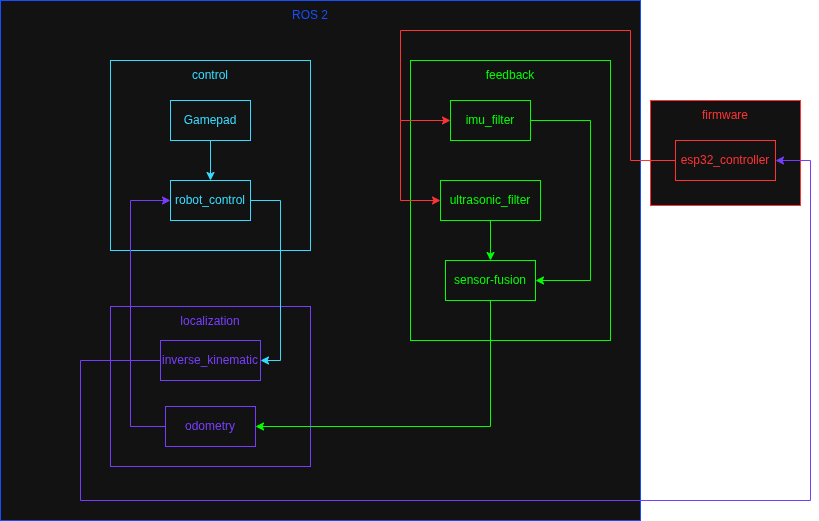

The diagram above was exported from draw.io. Its source (the exported page's mxGraphModel, read from the mxfile embedded in the PNG):
<mxGraphModel dx="1344" dy="1904" grid="1" gridSize="10" guides="1" tooltips="1" connect="1" arrows="1" fold="1" page="1" pageScale="1" pageWidth="850" pageHeight="1100" math="0" shadow="0">
  <root>
    <mxCell id="0" />
    <mxCell id="1" parent="0" />
    <mxCell id="lTDAxbNHNmHZT40WJHhz-33" parent="1" style="rounded=0;whiteSpace=wrap;html=1;strokeColor=light-dark(#000000,#164DFF);" value="" vertex="1">
      <mxGeometry height="520" width="640" x="30" y="-20" as="geometry" />
    </mxCell>
    <mxCell id="lTDAxbNHNmHZT40WJHhz-25" parent="1" style="rounded=0;whiteSpace=wrap;html=1;strokeColor=light-dark(#000000,#FF3333);" value="" vertex="1">
      <mxGeometry height="105" width="150" x="680" y="80" as="geometry" />
    </mxCell>
    <mxCell id="lTDAxbNHNmHZT40WJHhz-19" parent="1" style="rounded=0;whiteSpace=wrap;html=1;strokeColor=light-dark(#000000,#773DFF);" value="" vertex="1">
      <mxGeometry height="160" width="200" x="140" y="286" as="geometry" />
    </mxCell>
    <mxCell id="lTDAxbNHNmHZT40WJHhz-15" parent="1" style="rounded=0;whiteSpace=wrap;html=1;strokeColor=light-dark(#000000,#00FF00);" value="" vertex="1">
      <mxGeometry height="280" width="200" x="440" y="40" as="geometry" />
    </mxCell>
    <mxCell id="lTDAxbNHNmHZT40WJHhz-6" parent="1" style="rounded=0;whiteSpace=wrap;html=1;strokeColor=light-dark(#000000,#35DDFF);" value="" vertex="1">
      <mxGeometry height="190" width="200" x="140" y="40" as="geometry" />
    </mxCell>
    <mxCell id="lTDAxbNHNmHZT40WJHhz-1" parent="1" style="rounded=0;whiteSpace=wrap;html=1;strokeColor=light-dark(#000000,#35DDFF);" value="&lt;font style=&quot;color: light-dark(rgb(0, 0, 0), rgb(53, 221, 255));&quot;&gt;Gamepad&lt;/font&gt;" vertex="1">
      <mxGeometry height="40" width="80" x="200" y="80" as="geometry" />
    </mxCell>
    <mxCell id="lTDAxbNHNmHZT40WJHhz-2" parent="1" style="rounded=0;whiteSpace=wrap;html=1;strokeColor=light-dark(#000000,#35DDFF);" value="&lt;font style=&quot;color: light-dark(rgb(0, 0, 0), rgb(53, 221, 255));&quot;&gt;robot_control&lt;/font&gt;" vertex="1">
      <mxGeometry height="40" width="80" x="200" y="160" as="geometry" />
    </mxCell>
    <mxCell id="lTDAxbNHNmHZT40WJHhz-3" edge="1" parent="1" source="lTDAxbNHNmHZT40WJHhz-1" style="endArrow=classic;html=1;rounded=0;exitX=0.5;exitY=1;exitDx=0;exitDy=0;entryX=0.5;entryY=0;entryDx=0;entryDy=0;strokeColor=light-dark(#000000,#35DDFF);" target="lTDAxbNHNmHZT40WJHhz-2" value="">
      <mxGeometry height="50" relative="1" width="50" as="geometry">
        <mxPoint x="400" y="440" as="sourcePoint" />
        <mxPoint x="450" y="390" as="targetPoint" />
      </mxGeometry>
    </mxCell>
    <mxCell id="lTDAxbNHNmHZT40WJHhz-7" parent="1" style="text;html=1;whiteSpace=wrap;strokeColor=none;fillColor=none;align=center;verticalAlign=middle;rounded=0;" value="&lt;font style=&quot;color: light-dark(rgb(0, 0, 0), rgb(53, 221, 255));&quot;&gt;control&lt;/font&gt;" vertex="1">
      <mxGeometry height="30" width="60" x="210" y="40" as="geometry" />
    </mxCell>
    <mxCell id="lTDAxbNHNmHZT40WJHhz-9" parent="1" style="rounded=0;whiteSpace=wrap;html=1;strokeColor=light-dark(#000000,#00FF00);" value="&lt;font style=&quot;color: light-dark(rgb(0, 0, 0), rgb(0, 255, 0));&quot;&gt;imu_filter&lt;/font&gt;" vertex="1">
      <mxGeometry height="40" width="80" x="480" y="80" as="geometry" />
    </mxCell>
    <mxCell id="lTDAxbNHNmHZT40WJHhz-10" parent="1" style="rounded=0;whiteSpace=wrap;html=1;strokeColor=light-dark(#000000,#00FF00);" value="&lt;font style=&quot;color: light-dark(rgb(0, 0, 0), rgb(0, 255, 0));&quot;&gt;ultrasonic_filter&lt;/font&gt;" vertex="1">
      <mxGeometry height="40" width="100" x="470" y="160" as="geometry" />
    </mxCell>
    <mxCell id="lTDAxbNHNmHZT40WJHhz-11" parent="1" style="rounded=0;whiteSpace=wrap;html=1;strokeColor=light-dark(#000000,#00FF00);" value="&lt;font style=&quot;color: light-dark(rgb(0, 0, 0), rgb(0, 255, 0));&quot;&gt;sensor-fusion&lt;/font&gt;" vertex="1">
      <mxGeometry height="40" width="90" x="475" y="240" as="geometry" />
    </mxCell>
    <mxCell id="lTDAxbNHNmHZT40WJHhz-12" edge="1" parent="1" source="lTDAxbNHNmHZT40WJHhz-10" style="endArrow=classic;html=1;rounded=0;exitX=0.5;exitY=1;exitDx=0;exitDy=0;entryX=0.5;entryY=0;entryDx=0;entryDy=0;strokeColor=light-dark(#000000,#00FF00);" target="lTDAxbNHNmHZT40WJHhz-11" value="">
      <mxGeometry height="50" relative="1" width="50" as="geometry">
        <mxPoint x="400" y="440" as="sourcePoint" />
        <mxPoint x="450" y="390" as="targetPoint" />
      </mxGeometry>
    </mxCell>
    <mxCell id="lTDAxbNHNmHZT40WJHhz-13" edge="1" parent="1" source="lTDAxbNHNmHZT40WJHhz-9" style="endArrow=classic;html=1;rounded=0;exitX=1;exitY=0.5;exitDx=0;exitDy=0;entryX=1;entryY=0.5;entryDx=0;entryDy=0;strokeColor=light-dark(#000000,#00FF00);" target="lTDAxbNHNmHZT40WJHhz-11" value="">
      <mxGeometry height="50" relative="1" width="50" as="geometry">
        <Array as="points">
          <mxPoint x="620" y="100" />
          <mxPoint x="620" y="260" />
        </Array>
        <mxPoint x="400" y="440" as="sourcePoint" />
        <mxPoint x="450" y="390" as="targetPoint" />
      </mxGeometry>
    </mxCell>
    <mxCell id="lTDAxbNHNmHZT40WJHhz-16" parent="1" style="text;html=1;whiteSpace=wrap;strokeColor=none;fillColor=none;align=center;verticalAlign=middle;rounded=0;" value="&lt;font style=&quot;color: light-dark(rgb(0, 0, 0), rgb(0, 255, 0));&quot;&gt;feedback&lt;/font&gt;" vertex="1">
      <mxGeometry height="30" width="60" x="510" y="40" as="geometry" />
    </mxCell>
    <mxCell id="lTDAxbNHNmHZT40WJHhz-17" parent="1" style="rounded=0;whiteSpace=wrap;html=1;strokeColor=light-dark(#000000,#773DFF);" value="&lt;font style=&quot;color: light-dark(rgb(0, 0, 0), rgb(119, 61, 255));&quot;&gt;inverse_kinematic&lt;/font&gt;" vertex="1">
      <mxGeometry height="40" width="100" x="190" y="320" as="geometry" />
    </mxCell>
    <mxCell id="lTDAxbNHNmHZT40WJHhz-18" parent="1" style="rounded=0;whiteSpace=wrap;html=1;strokeColor=light-dark(#000000,#773DFF);" value="&lt;font style=&quot;color: light-dark(rgb(0, 0, 0), rgb(119, 61, 255));&quot;&gt;odometry&lt;/font&gt;" vertex="1">
      <mxGeometry height="40" width="90" x="195" y="386" as="geometry" />
    </mxCell>
    <mxCell id="lTDAxbNHNmHZT40WJHhz-20" parent="1" style="text;html=1;whiteSpace=wrap;strokeColor=none;fillColor=none;align=center;verticalAlign=middle;rounded=0;" value="&lt;font style=&quot;color: light-dark(rgb(0, 0, 0), rgb(119, 61, 255));&quot;&gt;localization&lt;/font&gt;" vertex="1">
      <mxGeometry height="30" width="60" x="210" y="286" as="geometry" />
    </mxCell>
    <mxCell id="lTDAxbNHNmHZT40WJHhz-21" edge="1" parent="1" source="lTDAxbNHNmHZT40WJHhz-2" style="endArrow=classic;html=1;rounded=0;exitX=1;exitY=0.5;exitDx=0;exitDy=0;entryX=1;entryY=0.5;entryDx=0;entryDy=0;strokeColor=light-dark(#000000,#35DDFF);" target="lTDAxbNHNmHZT40WJHhz-17" value="">
      <mxGeometry height="50" relative="1" width="50" as="geometry">
        <Array as="points">
          <mxPoint x="310" y="180" />
          <mxPoint x="310" y="340" />
        </Array>
        <mxPoint x="400" y="440" as="sourcePoint" />
        <mxPoint x="450" y="390" as="targetPoint" />
      </mxGeometry>
    </mxCell>
    <mxCell id="lTDAxbNHNmHZT40WJHhz-22" edge="1" parent="1" source="lTDAxbNHNmHZT40WJHhz-11" style="endArrow=classic;html=1;rounded=0;exitX=0.5;exitY=1;exitDx=0;exitDy=0;entryX=1;entryY=0.5;entryDx=0;entryDy=0;strokeColor=light-dark(#000000,#00FF00);" target="lTDAxbNHNmHZT40WJHhz-18" value="">
      <mxGeometry height="50" relative="1" width="50" as="geometry">
        <Array as="points">
          <mxPoint x="520" y="406" />
        </Array>
        <mxPoint x="400" y="440" as="sourcePoint" />
        <mxPoint x="450" y="390" as="targetPoint" />
      </mxGeometry>
    </mxCell>
    <mxCell id="lTDAxbNHNmHZT40WJHhz-23" edge="1" parent="1" source="lTDAxbNHNmHZT40WJHhz-18" style="endArrow=classic;html=1;rounded=0;exitX=0;exitY=0.5;exitDx=0;exitDy=0;entryX=0;entryY=0.5;entryDx=0;entryDy=0;strokeColor=light-dark(#000000,#773DFF);" target="lTDAxbNHNmHZT40WJHhz-2" value="">
      <mxGeometry height="50" relative="1" width="50" as="geometry">
        <Array as="points">
          <mxPoint x="160" y="406" />
          <mxPoint x="160" y="180" />
        </Array>
        <mxPoint x="400" y="440" as="sourcePoint" />
        <mxPoint x="50" y="240" as="targetPoint" />
      </mxGeometry>
    </mxCell>
    <mxCell id="lTDAxbNHNmHZT40WJHhz-24" parent="1" style="rounded=0;whiteSpace=wrap;html=1;strokeColor=light-dark(#000000,#FF3333);" value="&lt;font style=&quot;color: light-dark(rgb(0, 0, 0), rgb(255, 51, 51));&quot;&gt;esp32_controller&lt;/font&gt;" vertex="1">
      <mxGeometry height="40" width="100" x="705" y="120" as="geometry" />
    </mxCell>
    <mxCell id="lTDAxbNHNmHZT40WJHhz-26" parent="1" style="text;html=1;whiteSpace=wrap;strokeColor=none;fillColor=none;align=center;verticalAlign=middle;rounded=0;" value="&lt;font style=&quot;color: light-dark(rgb(0, 0, 0), rgb(255, 51, 51));&quot;&gt;firmware&lt;/font&gt;" vertex="1">
      <mxGeometry height="30" width="60" x="725" y="80" as="geometry" />
    </mxCell>
    <mxCell id="lTDAxbNHNmHZT40WJHhz-30" edge="1" parent="1" source="lTDAxbNHNmHZT40WJHhz-17" style="endArrow=classic;html=1;rounded=0;exitX=0;exitY=0.5;exitDx=0;exitDy=0;entryX=1;entryY=0.5;entryDx=0;entryDy=0;strokeColor=light-dark(#000000,#773DFF);" target="lTDAxbNHNmHZT40WJHhz-24" value="">
      <mxGeometry height="50" relative="1" width="50" as="geometry">
        <Array as="points">
          <mxPoint x="110" y="340" />
          <mxPoint x="110" y="480" />
          <mxPoint x="840" y="480" />
          <mxPoint x="840" y="140" />
        </Array>
        <mxPoint x="400" y="440" as="sourcePoint" />
        <mxPoint x="840" y="280" as="targetPoint" />
      </mxGeometry>
    </mxCell>
    <mxCell id="lTDAxbNHNmHZT40WJHhz-31" edge="1" parent="1" source="lTDAxbNHNmHZT40WJHhz-24" style="endArrow=classic;html=1;rounded=0;exitX=0;exitY=0.5;exitDx=0;exitDy=0;entryX=0;entryY=0.5;entryDx=0;entryDy=0;strokeColor=light-dark(#000000,#FF3333);" target="lTDAxbNHNmHZT40WJHhz-9" value="">
      <mxGeometry height="50" relative="1" width="50" as="geometry">
        <Array as="points">
          <mxPoint x="660" y="140" />
          <mxPoint x="660" y="10" />
          <mxPoint x="430" y="10" />
          <mxPoint x="430" y="100" />
        </Array>
        <mxPoint x="400" y="440" as="sourcePoint" />
        <mxPoint x="450" y="390" as="targetPoint" />
      </mxGeometry>
    </mxCell>
    <mxCell id="lTDAxbNHNmHZT40WJHhz-32" edge="1" parent="1" style="endArrow=classic;html=1;rounded=0;entryX=0;entryY=0.5;entryDx=0;entryDy=0;strokeColor=light-dark(#000000,#FF3333);" target="lTDAxbNHNmHZT40WJHhz-10" value="">
      <mxGeometry height="50" relative="1" width="50" as="geometry">
        <Array as="points">
          <mxPoint x="430" y="180" />
        </Array>
        <mxPoint x="430" y="100" as="sourcePoint" />
        <mxPoint x="450" y="370" as="targetPoint" />
      </mxGeometry>
    </mxCell>
    <mxCell id="lTDAxbNHNmHZT40WJHhz-34" parent="1" style="text;html=1;whiteSpace=wrap;strokeColor=none;fillColor=none;align=center;verticalAlign=middle;rounded=0;" value="&lt;font style=&quot;color: light-dark(rgb(0, 0, 0), rgb(22, 77, 255));&quot;&gt;ROS 2&lt;/font&gt;" vertex="1">
      <mxGeometry height="30" width="60" x="310" y="-20" as="geometry" />
    </mxCell>
  </root>
</mxGraphModel>